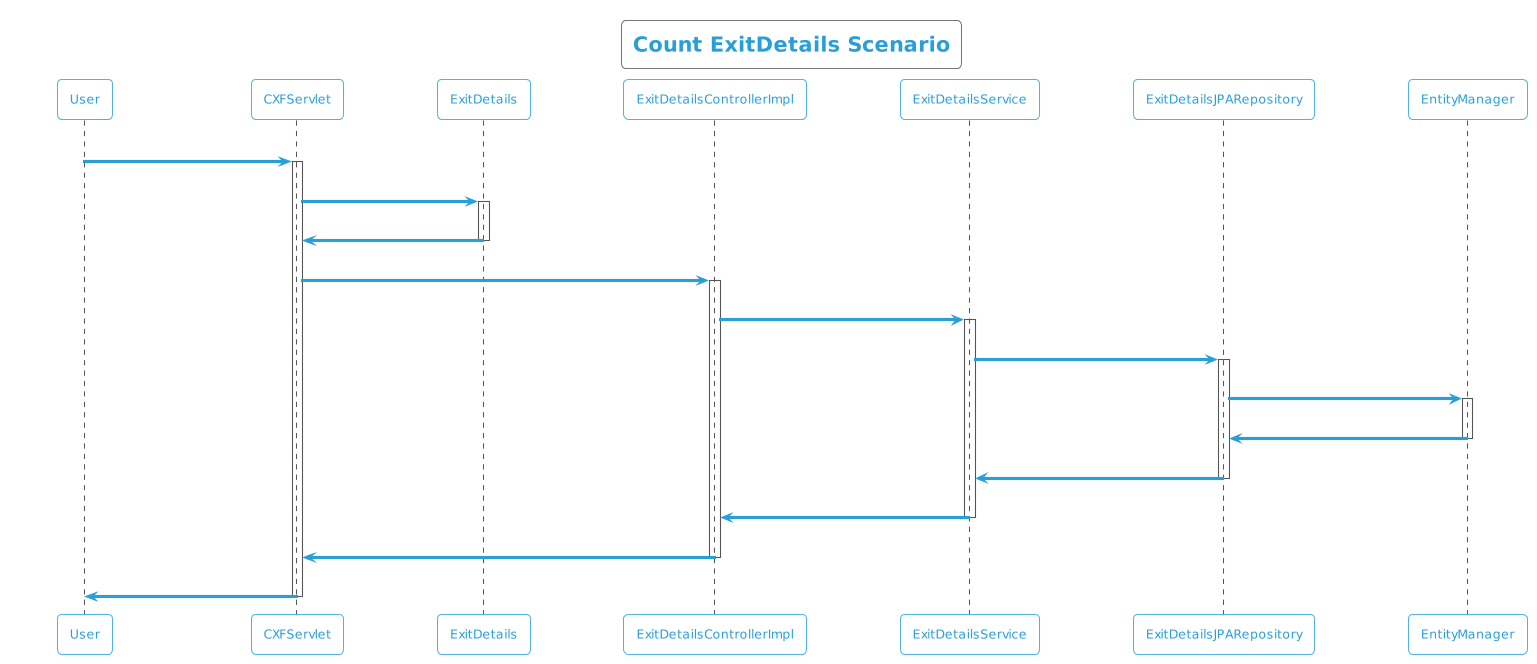

The diagram above was rendered by PlantUML. Its source (embedded in the PNG):
@startuml
!theme cyborg-outline
title Count ExitDetails Scenario
participant User
User -> CXFServlet: GET, ExitDetails
activate CXFServlet
CXFServlet -> ExitDetails: << count >>
activate ExitDetails
ExitDetails -> CXFServlet: << instance >>
deactivate ExitDetails
CXFServlet -> ExitDetailsControllerImpl: count(:ExitDetails)
activate ExitDetailsControllerImpl
ExitDetailsControllerImpl -> ExitDetailsService: count(:ExitDetails)
activate ExitDetailsService
ExitDetailsService -> ExitDetailsJPARepository: count(:ExitDetails)
activate ExitDetailsJPARepository
ExitDetailsJPARepository -> EntityManager: save(:Long)
activate EntityManager
EntityManager -> ExitDetailsJPARepository: << persisted Count >>
deactivate EntityManager
ExitDetailsJPARepository -> ExitDetailsService: << persisted Count >>
deactivate ExitDetailsJPARepository
ExitDetailsService -> ExitDetailsControllerImpl: << persisted Count >>
deactivate ExitDetailsService
ExitDetailsControllerImpl -> CXFServlet: << persisted Count >>
deactivate ExitDetailsControllerImpl
CXFServlet -> User: marshalled ExitDetails XML
deactivate CXFServlet
@enduml